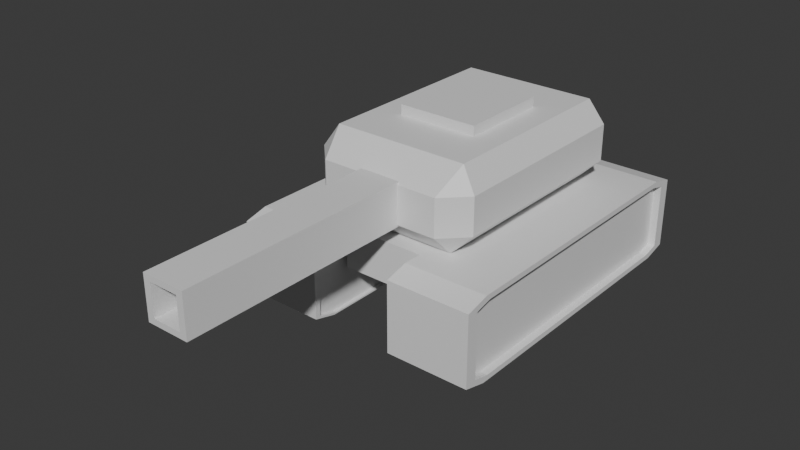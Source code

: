 # Source: Tank.blend  (saved by Blender 4.1.24; exported with 4.5.12 LTS)
import bpy
from mathutils import Matrix  # noqa: F401  (used for matrix-valued properties, if any)

bpy.ops.wm.read_factory_settings(use_empty=True)
scene = bpy.context.scene
scene.name = 'Scene'

# ---- collections
col_collection = bpy.data.collections.new('Collection'); scene.collection.children.link(col_collection)

# ---- materials (node trees are filled in below, after node groups)
mat_tower = bpy.data.materials.new('Tower')
mat_tower.use_transparent_shadow = False
mat_barrel = bpy.data.materials.new('Barrel')
mat_barrel.use_transparent_shadow = False
mat_gusside = bpy.data.materials.new('GusSide')
mat_gusside.use_transparent_shadow = False
mat_gusouterside = bpy.data.materials.new('GusOuterSide')
mat_gusouterside.use_transparent_shadow = False
mat_gus = bpy.data.materials.new('Gus')
mat_gus.use_transparent_shadow = False

# ---- material node trees
mat_tower.use_nodes = True; mat_tower.node_tree.nodes.clear()
_N = mat_tower.node_tree.nodes; _L = mat_tower.node_tree.links
n0 = _N.new('ShaderNodeBsdfPrincipled'); n0.name = 'Principled BSDF'; n0.location = (10, 300)
n1 = _N.new('ShaderNodeOutputMaterial'); n1.name = 'Material Output'; n1.location = (300, 300)
_L.new(n0.outputs[0], n1.inputs[0])
n1.is_active_output = True
mat_barrel.use_nodes = True; mat_barrel.node_tree.nodes.clear()
_N = mat_barrel.node_tree.nodes; _L = mat_barrel.node_tree.links
n0 = _N.new('ShaderNodeBsdfPrincipled'); n0.name = 'Principled BSDF'; n0.location = (10, 300)
n1 = _N.new('ShaderNodeOutputMaterial'); n1.name = 'Material Output'; n1.location = (300, 300)
_L.new(n0.outputs[0], n1.inputs[0])
n1.is_active_output = True
mat_gusside.use_nodes = True; mat_gusside.node_tree.nodes.clear()
_N = mat_gusside.node_tree.nodes; _L = mat_gusside.node_tree.links
n0 = _N.new('ShaderNodeBsdfPrincipled'); n0.name = 'Principled BSDF'; n0.location = (10, 300)
n1 = _N.new('ShaderNodeOutputMaterial'); n1.name = 'Material Output'; n1.location = (300, 300)
_L.new(n0.outputs[0], n1.inputs[0])
n1.is_active_output = True
mat_gusouterside.use_nodes = True; mat_gusouterside.node_tree.nodes.clear()
_N = mat_gusouterside.node_tree.nodes; _L = mat_gusouterside.node_tree.links
n0 = _N.new('ShaderNodeBsdfPrincipled'); n0.name = 'Principled BSDF'; n0.location = (10, 300)
n1 = _N.new('ShaderNodeOutputMaterial'); n1.name = 'Material Output'; n1.location = (300, 300)
_L.new(n0.outputs[0], n1.inputs[0])
n1.is_active_output = True
mat_gus.use_nodes = True; mat_gus.node_tree.nodes.clear()
_N = mat_gus.node_tree.nodes; _L = mat_gus.node_tree.links
n0 = _N.new('ShaderNodeBsdfPrincipled'); n0.name = 'Principled BSDF'; n0.location = (10, 300)
n1 = _N.new('ShaderNodeOutputMaterial'); n1.name = 'Material Output'; n1.location = (300, 300)
_L.new(n0.outputs[0], n1.inputs[0])
n1.is_active_output = True

# ---- world
world_world = bpy.data.worlds.new('World'); scene.world = world_world
world_world.use_nodes = True; world_world.node_tree.nodes.clear()
_N = world_world.node_tree.nodes; _L = world_world.node_tree.links
n0 = _N.new('ShaderNodeOutputWorld'); n0.name = 'World Output'; n0.location = (300, 300)
n1 = _N.new('ShaderNodeBackground'); n1.name = 'Background'; n1.location = (10, 300)
n1.inputs[0].default_value = (0.05088, 0.05088, 0.05088, 1.0)
_L.new(n1.outputs[0], n0.inputs[0])
n0.is_active_output = True
world_world.color = (0.05088, 0.05088, 0.05088)
world_world.use_sun_shadow = False
world_world.sun_shadow_jitter_overblur = 0.0

# ---- meshes
me_cube_003 = bpy.data.meshes.new('Cube.003')
me_cube_003.from_pydata([(-0.9638, -1.098, 3.0), (-0.9638, 1.098, 3.0), (0.9638, -1.098, 3.0), (0.9638, 1.098, 3.0), (-0.3354, -8.5, 1.633), (-0.3354, -8.5, 2.367), (-0.5, -1.0, 1.5), (-0.5, -1.0, 2.5), (0.3354, -8.5, 1.633), (0.3354, -8.5, 2.367), (0.5, -1.0, 1.5), (0.5, -1.0, 2.5), (-0.5, -8.5, 1.5), (-0.5, -8.5, 2.5), (0.5, -8.5, 2.5), (0.5, -8.5, 1.5), (-0.3354, -1.275, 1.633), (-0.3354, -1.275, 2.367), (0.3354, -1.275, 2.367), (0.3354, -1.275, 1.633), (-0.9638, -1.098, 3.235), (-0.9638, 1.098, 3.235), (0.9638, 1.098, 3.235), (0.9638, -1.098, 3.235), (-1.446, -2.438, 1.0), (-1.446, -2.993, 1.554), (-2.0, -2.438, 1.554), (-1.446, 2.438, 1.0), (-2.0, 2.438, 1.554), (-1.446, 2.993, 1.554), (1.446, -2.438, 1.0), (2.0, -2.438, 1.554), (1.446, -2.993, 1.554), (1.446, 2.438, 1.0), (1.446, 2.993, 1.554), (2.0, 2.438, 1.554), (-1.446, -2.993, 2.446), (-1.639, -2.333, 3.0), (-2.0, -2.438, 2.446), (-1.639, 2.333, 3.0), (-1.446, 2.993, 2.446), (-2.0, 2.438, 2.446), (1.639, 2.333, 3.0), (2.0, 2.438, 2.446), (1.446, 2.993, 2.446), (1.639, -2.333, 3.0), (1.446, -2.993, 2.446), (2.0, -2.438, 2.446)], [], [(32, 46, 36, 25), (35, 43, 47, 31), (0, 1, 39, 37), (29, 40, 44, 34), (26, 38, 41, 28), (0, 2, 23, 20), (12, 13, 7, 6), (6, 7, 11, 10), (10, 11, 14, 15), (4, 8, 19, 16), (6, 10, 15, 12), (11, 7, 13, 14), (4, 5, 13, 12), (9, 8, 15, 14), (8, 4, 12, 15), (5, 9, 14, 13), (19, 18, 17, 16), (5, 4, 16, 17), (9, 5, 17, 18), (8, 9, 18, 19), (2, 0, 37, 45), (3, 2, 45, 42), (1, 3, 42, 39), (22, 21, 20, 23), (3, 1, 21, 22), (2, 3, 22, 23), (1, 0, 20, 21), (24, 25, 26), (27, 28, 29), (30, 31, 32), (33, 34, 35), (36, 37, 38), (39, 40, 41), (42, 43, 44), (45, 46, 47), (27, 24, 26, 28), (25, 36, 38, 26), (37, 39, 41, 38), (40, 29, 28, 41), (33, 27, 29, 34), (39, 42, 44, 40), (43, 35, 34, 44), (30, 33, 35, 31), (42, 45, 47, 43), (46, 32, 31, 47), (24, 30, 32, 25), (45, 37, 36, 46), (27, 33, 30, 24)])
me_cube_003.polygons.foreach_set('material_index', [1, 0, 0, 0, 0, 0, 1, 0, 1, 1, 1, 1, 1, 1, 1, 1, 0, 1, 1, 1, 0, 0, 0, 0, 0, 0, 0, 0, 0, 0, 0, 0, 0, 0, 0, 0, 0, 0, 0, 0, 0, 0, 0, 0, 0, 0, 0, 0])
_uv = me_cube_003.uv_layers.new(name='UVMap')
_uv.uv.foreach_set('vector', [0.4443, 0.7846, 0.5557, 0.7846, 0.5557, 0.9654, 0.4443, 0.9654, 0.4443, 0.5232, 0.5557, 0.5232, 0.5557, 0.7268, 0.4443, 0.7268, 0.7959, 0.6709, 0.7959, 0.5791, 0.8474, 0.5276, 0.8474, 0.7224, 0.4443, 0.2846, 0.5557, 0.2846, 0.5557, 0.4654, 0.4443, 0.4654, 0.4443, 0.02315, 0.5557, 0.02315, 0.5557, 0.2268, 0.4443, 0.2268, 0.7959, 0.6709, 0.7041, 0.6709, 0.7041, 0.6709, 0.7959, 0.6709, 0.375, 0.0, 0.625, 0.0, 0.625, 0.25, 0.375, 0.25, 0.375, 0.25, 0.625, 0.25, 0.625, 0.5, 0.375, 0.5, 0.375, 0.5, 0.625, 0.5, 0.625, 0.75, 0.375, 0.75, 0.3956, 0.9589, 0.3956, 0.7911, 0.3956, 0.7911, 0.3956, 0.9589, 0.125, 0.5, 0.375, 0.5, 0.375, 0.75, 0.125, 0.75, 0.625, 0.5, 0.875, 0.5, 0.875, 0.75, 0.625, 0.75, 0.3956, 0.9589, 0.6044, 0.9589, 0.625, 1.0, 0.375, 1.0, 0.6044, 0.7911, 0.3956, 0.7911, 0.375, 0.75, 0.625, 0.75, 0.3956, 0.7911, 0.3956, 0.9589, 0.375, 1.0, 0.375, 0.75, 0.6044, 0.9589, 0.6044, 0.7911, 0.625, 0.75, 0.625, 1.0, 0.3956, 0.7911, 0.6044, 0.7911, 0.6044, 0.9589, 0.3956, 0.9589, 0.6044, 0.9589, 0.3956, 0.9589, 0.3956, 0.9589, 0.6044, 0.9589, 0.6044, 0.7911, 0.6044, 0.9589, 0.6044, 0.9589, 0.6044, 0.7911, 0.3956, 0.7911, 0.6044, 0.7911, 0.6044, 0.7911, 0.3956, 0.7911, 0.7041, 0.6709, 0.7959, 0.6709, 0.8474, 0.7224, 0.6526, 0.7224, 0.7041, 0.5791, 0.7041, 0.6709, 0.6526, 0.7224, 0.6526, 0.5276, 0.7959, 0.5791, 0.7041, 0.5791, 0.6526, 0.5276, 0.8474, 0.5276, 0.7041, 0.5791, 0.7959, 0.5791, 0.7959, 0.6709, 0.7041, 0.6709, 0.7041, 0.5791, 0.7959, 0.5791, 0.7959, 0.5791, 0.7041, 0.5791, 0.7041, 0.6709, 0.7041, 0.5791, 0.7041, 0.5791, 0.7041, 0.6709, 0.7959, 0.5791, 0.7959, 0.6709, 0.7959, 0.6709, 0.7959, 0.5791, 0.1596, 0.7268, 0.1596, 0.75, 0.125, 0.7268, 0.1596, 0.5232, 0.125, 0.5232, 0.1596, 0.5, 0.3404, 0.7268, 0.375, 0.7268, 0.3404, 0.75, 0.3404, 0.5232, 0.3404, 0.5, 0.375, 0.5232, 0.5557, 0.0, 0.625, 0.02757, 0.5557, 0.02315, 0.625, 0.2224, 0.5557, 0.25, 0.5557, 0.2268, 0.625, 0.4774, 0.5557, 0.5, 0.5557, 0.4654, 0.625, 0.7726, 0.5557, 0.7846, 0.5557, 0.75, 0.1596, 0.5232, 0.1596, 0.7268, 0.125, 0.7268, 0.125, 0.5232, 0.4443, 0.0, 0.5557, 0.0, 0.5557, 0.02315, 0.4443, 0.02315, 0.625, 0.02757, 0.625, 0.2224, 0.5557, 0.2268, 0.5557, 0.02315, 0.5557, 0.2846, 0.4443, 0.2846, 0.4443, 0.2268, 0.5557, 0.2268, 0.3404, 0.5232, 0.1596, 0.5232, 0.1596, 0.5, 0.3404, 0.5, 0.625, 0.2726, 0.625, 0.4774, 0.5557, 0.4654, 0.5557, 0.2846, 0.5557, 0.5232, 0.4443, 0.5232, 0.4443, 0.4654, 0.5557, 0.4654, 0.3404, 0.7268, 0.3404, 0.5232, 0.4443, 0.5232, 0.4443, 0.7268, 0.6526, 0.5276, 0.6526, 0.7224, 0.5557, 0.7268, 0.5557, 0.5232, 0.5557, 0.7846, 0.4443, 0.7846, 0.4443, 0.7268, 0.5557, 0.7268, 0.1596, 0.7268, 0.3404, 0.7268, 0.3404, 0.75, 0.1596, 0.75, 0.625, 0.7726, 0.625, 0.9774, 0.5557, 0.9654, 0.5557, 0.7846, 0.1596, 0.5232, 0.3404, 0.5232, 0.3404, 0.7268, 0.1596, 0.7268])
me_cube_003.materials.append(mat_tower)
me_cube_003.materials.append(mat_barrel)
me_cube_003.update()
me_cube_005 = bpy.data.meshes.new('Cube.005')
me_cube_005.from_pydata([(-1.0, -0.8241, -0.8753), (-1.0, -0.9264, -0.7786), (-1.0, -0.9264, 0.7786), (-1.0, -0.8241, 0.8753), (-1.0, 0.9264, -0.7786), (-1.0, 0.8241, -0.8753), (-1.0, 0.8241, 0.8753), (-1.0, 0.9264, 0.7786), (1.0, -0.9654, -0.8403), (1.0, -0.8403, -0.9654), (1.0, -0.8403, 0.9654), (1.0, -0.9654, 0.8403), (1.0, 0.8403, -0.9654), (1.0, 0.9654, -0.8403), (1.0, 0.9654, 0.8403), (1.0, 0.8403, 0.9654), (-1.0, 0.8546, -1.0), (-1.0, 1.0, -0.8546), (-1.0, 1.0, 0.8546), (-1.0, 0.8546, 1.0), (-1.0, -1.0, -0.8546), (-1.0, -0.8546, -1.0), (-1.0, -0.8546, 1.0), (-1.0, -1.0, 0.8546), (-0.82, 0.8241, -0.8753), (-0.82, 0.9264, -0.7786), (-0.82, 0.9264, 0.7786), (-0.82, 0.8241, 0.8753), (-0.82, -0.9264, -0.7786), (-0.82, -0.8241, -0.8753), (-0.82, -0.8241, 0.8753), (-0.82, -0.9264, 0.7786), (1.0, 1.0, -0.8546), (1.0, 0.8546, -1.0), (1.0, 0.8546, 1.0), (1.0, 1.0, 0.8546), (1.0, -0.8546, -1.0), (1.0, -1.0, -0.8546), (1.0, -1.0, 0.8546), (1.0, -0.8546, 1.0), (0.9043, 0.9654, -0.8403), (0.9043, 0.8403, -0.9654), (0.9043, 0.8403, 0.9654), (0.9043, 0.9654, 0.8403), (0.9043, -0.8403, -0.9654), (0.9043, -0.9654, -0.8403), (0.9043, -0.9654, 0.8403), (0.9043, -0.8403, 0.9654)], [], [(37, 38, 23, 20), (13, 14, 43, 40), (34, 19, 22, 39), (1, 2, 31, 28), (17, 18, 35, 32), (33, 16, 17, 32), (19, 34, 35, 18), (21, 36, 37, 20), (39, 22, 23, 38), (16, 33, 36, 21), (5, 4, 17, 16), (7, 6, 19, 18), (1, 0, 21, 20), (3, 2, 23, 22), (0, 5, 16, 21), (2, 1, 20, 23), (6, 3, 22, 19), (4, 7, 18, 17), (29, 28, 31, 30, 27, 26, 25, 24), (2, 3, 30, 31), (6, 7, 26, 27), (3, 6, 27, 30), (5, 0, 29, 24), (0, 1, 28, 29), (4, 5, 24, 25), (7, 4, 25, 26), (13, 12, 33, 32), (15, 14, 35, 34), (9, 8, 37, 36), (11, 10, 39, 38), (12, 9, 36, 33), (8, 11, 38, 37), (10, 15, 34, 39), (14, 13, 32, 35), (41, 40, 43, 42, 47, 46, 45, 44), (11, 8, 45, 46), (10, 11, 46, 47), (14, 15, 42, 43), (15, 10, 47, 42), (9, 12, 41, 44), (8, 9, 44, 45), (12, 13, 40, 41)])
me_cube_005.polygons.foreach_set('material_index', [2, 0, 2, 0, 2, 2, 2, 2, 2, 2, 1, 1, 1, 1, 1, 1, 1, 1, 0, 0, 0, 0, 0, 0, 0, 0, 0, 0, 0, 0, 0, 0, 0, 0, 0, 0, 0, 0, 0, 0, 0, 0])
_uv = me_cube_005.uv_layers.new(name='UVMap')
_uv.uv.foreach_set('vector', [0.2612, 0.2769, 0.2612, 0.5, 0.0002088, 0.5, 0.0002088, 0.2769, 0.512, 0.5924, 0.2845, 0.5772, 0.2915, 0.5636, 0.504, 0.5784, 0.2612, 0.7499, 0.0002089, 0.7499, 0.0002088, 0.5268, 0.2612, 0.5268, 0.513, 0.2964, 0.2876, 0.2858, 0.3039, 0.2605, 0.4938, 0.2708, 0.0002089, 0.9998, 0.0002089, 0.7767, 0.2612, 0.7767, 0.2612, 0.9998, 0.2612, 0.02704, 0.0002088, 0.02704, 0.0002088, 0.0002088, 0.2612, 0.0002087, 0.0002089, 0.7499, 0.2612, 0.7499, 0.2612, 0.7767, 0.0002089, 0.7767, 0.0002088, 0.2501, 0.2612, 0.2501, 0.2612, 0.2769, 0.0002088, 0.2769, 0.2612, 0.5268, 0.0002088, 0.5268, 0.0002088, 0.5, 0.2612, 0.5, 0.0002088, 0.02704, 0.2612, 0.02704, 0.2612, 0.2501, 0.0002088, 0.2501, 0.7721, 0.2449, 0.7855, 0.2323, 0.7951, 0.2422, 0.7761, 0.2612, 0.7855, 0.0291, 0.7721, 0.01648, 0.7761, 0.0002087, 0.7951, 0.01918, 0.5437, 0.2323, 0.557, 0.2449, 0.5531, 0.2612, 0.5341, 0.2422, 0.557, 0.01648, 0.5437, 0.0291, 0.5341, 0.01918, 0.5531, 0.0002089, 0.557, 0.2449, 0.7721, 0.2449, 0.7761, 0.2612, 0.5531, 0.2612, 0.5437, 0.0291, 0.5437, 0.2323, 0.5341, 0.2422, 0.5341, 0.01918, 0.7721, 0.01648, 0.557, 0.01648, 0.5531, 0.0002089, 0.7761, 0.0002087, 0.7855, 0.2323, 0.7855, 0.0291, 0.7951, 0.01918, 0.7951, 0.2422, 0.4901, 0.8213, 0.4775, 0.8347, 0.2742, 0.8347, 0.2616, 0.8213, 0.2616, 0.6062, 0.2742, 0.5929, 0.4775, 0.5929, 0.4901, 0.6062, 0.2876, 0.2858, 0.2665, 0.2639, 0.2924, 0.246, 0.3039, 0.2605, 0.2616, 0.02332, 0.2829, 0.0002087, 0.3018, 0.02634, 0.2885, 0.03873, 0.2665, 0.2639, 0.2616, 0.02332, 0.2885, 0.03873, 0.2924, 0.246, 0.5337, 0.03017, 0.5337, 0.2728, 0.5066, 0.2574, 0.5078, 0.04897, 0.5337, 0.2728, 0.513, 0.2964, 0.4938, 0.2708, 0.5066, 0.2574, 0.5111, 0.008792, 0.5337, 0.03017, 0.5078, 0.04897, 0.495, 0.03511, 0.2829, 0.0002087, 0.5111, 0.008792, 0.495, 0.03511, 0.3018, 0.02634, 0.7913, 0.3177, 0.775, 0.3014, 0.7768, 0.2969, 0.7958, 0.3158, 0.775, 0.5534, 0.7913, 0.537, 0.7958, 0.5389, 0.7768, 0.5579, 0.5557, 0.3014, 0.5393, 0.3177, 0.5348, 0.3158, 0.5538, 0.2969, 0.5393, 0.537, 0.5557, 0.5534, 0.5538, 0.5579, 0.5348, 0.5389, 0.775, 0.3014, 0.5557, 0.3014, 0.5538, 0.2969, 0.7768, 0.2969, 0.5393, 0.3177, 0.5393, 0.537, 0.5348, 0.5389, 0.5348, 0.3158, 0.5557, 0.5534, 0.775, 0.5534, 0.7768, 0.5579, 0.5538, 0.5579, 0.7913, 0.537, 0.7913, 0.3177, 0.7958, 0.3158, 0.7958, 0.5389, 0.7705, 0.5583, 0.7868, 0.5746, 0.7868, 0.7939, 0.7705, 0.8103, 0.5511, 0.8103, 0.5348, 0.7939, 0.5348, 0.5746, 0.5511, 0.5583, 0.2837, 0.2969, 0.5093, 0.3102, 0.5021, 0.3235, 0.2918, 0.3107, 0.2616, 0.3207, 0.2837, 0.2969, 0.2918, 0.3107, 0.2758, 0.3269, 0.2845, 0.5772, 0.2616, 0.5542, 0.2755, 0.5463, 0.2915, 0.5636, 0.2616, 0.5542, 0.2616, 0.3207, 0.2758, 0.3269, 0.2755, 0.5463, 0.5303, 0.3342, 0.5344, 0.5684, 0.52, 0.5622, 0.5164, 0.3415, 0.5093, 0.3102, 0.5303, 0.3342, 0.5164, 0.3415, 0.5021, 0.3235, 0.5344, 0.5684, 0.512, 0.5924, 0.504, 0.5784, 0.52, 0.5622])
me_cube_005.materials.append(mat_gusside)
me_cube_005.materials.append(mat_gusouterside)
me_cube_005.materials.append(mat_gus)
me_cube_005.update()
me_cube_007 = bpy.data.meshes.new('Cube.007')
me_cube_007.from_pydata([(-1.0, -0.8241, -0.8753), (-1.0, -0.9264, -0.7786), (-1.0, -0.9264, 0.7786), (-1.0, -0.8241, 0.8753), (-1.0, 0.9264, -0.7786), (-1.0, 0.8241, -0.8753), (-1.0, 0.8241, 0.8753), (-1.0, 0.9264, 0.7786), (1.0, -0.9749, -0.8442), (1.0, -0.8442, -0.9749), (1.0, -0.8442, 0.9749), (1.0, -0.9749, 0.8442), (1.0, 0.8442, -0.9749), (1.0, 0.9749, -0.8442), (1.0, 0.9749, 0.8442), (1.0, 0.8442, 0.9749), (-1.0, 0.8546, -1.0), (-1.0, 1.0, -0.8546), (-1.0, 1.0, 0.8546), (-1.0, 0.8546, 1.0), (-1.0, -1.0, -0.8546), (-1.0, -0.8546, -1.0), (-1.0, -0.8546, 1.0), (-1.0, -1.0, 0.8546), (-0.82, 0.8241, -0.8753), (-0.82, 0.9264, -0.7786), (-0.82, 0.9264, 0.7786), (-0.82, 0.8241, 0.8753), (-0.82, -0.9264, -0.7786), (-0.82, -0.8241, -0.8753), (-0.82, -0.8241, 0.8753), (-0.82, -0.9264, 0.7786), (1.0, 1.0, -0.8546), (1.0, 0.8546, -1.0), (1.0, 0.8546, 1.0), (1.0, 1.0, 0.8546), (1.0, -0.8546, -1.0), (1.0, -1.0, -0.8546), (1.0, -1.0, 0.8546), (1.0, -0.8546, 1.0), (0.9359, 0.9749, -0.8442), (0.9359, 0.8442, -0.9749), (0.9359, 0.8442, 0.9749), (0.9359, 0.9749, 0.8442), (0.9359, -0.8442, -0.9749), (0.9359, -0.9749, -0.8442), (0.9359, -0.9749, 0.8442), (0.9359, -0.8442, 0.9749)], [], [(37, 38, 23, 20), (12, 13, 40, 41), (34, 19, 22, 39), (1, 2, 31, 28), (17, 18, 35, 32), (33, 16, 17, 32), (19, 34, 35, 18), (21, 36, 37, 20), (39, 22, 23, 38), (16, 33, 36, 21), (5, 4, 17, 16), (7, 6, 19, 18), (1, 0, 21, 20), (3, 2, 23, 22), (0, 5, 16, 21), (2, 1, 20, 23), (6, 3, 22, 19), (4, 7, 18, 17), (29, 28, 31, 30, 27, 26, 25, 24), (2, 3, 30, 31), (6, 7, 26, 27), (3, 6, 27, 30), (5, 0, 29, 24), (0, 1, 28, 29), (4, 5, 24, 25), (7, 4, 25, 26), (13, 12, 33, 32), (15, 14, 35, 34), (9, 8, 37, 36), (11, 10, 39, 38), (12, 9, 36, 33), (8, 11, 38, 37), (10, 15, 34, 39), (14, 13, 32, 35), (41, 40, 43, 42, 47, 46, 45, 44), (13, 14, 43, 40), (11, 8, 45, 46), (10, 11, 46, 47), (14, 15, 42, 43), (15, 10, 47, 42), (9, 12, 41, 44), (8, 9, 44, 45)])
me_cube_007.polygons.foreach_set('material_index', [2, 0, 2, 0, 2, 2, 2, 2, 2, 2, 1, 1, 1, 1, 1, 1, 1, 1, 0, 0, 0, 0, 0, 0, 0, 0, 0, 0, 0, 0, 0, 0, 0, 0, 0, 0, 0, 0, 0, 0, 0, 0])
_uv = me_cube_007.uv_layers.new(name='UVMap')
_uv.uv.foreach_set('vector', [0.2612, 0.2769, 0.2612, 0.5, 0.0002086, 0.5, 0.0002086, 0.2769, 0.5291, 0.5647, 0.5076, 0.5873, 0.5027, 0.5779, 0.5196, 0.5609, 0.2612, 0.7499, 0.0002086, 0.7499, 0.0002086, 0.5268, 0.2612, 0.5268, 0.513, 0.2964, 0.2876, 0.2858, 0.3039, 0.2605, 0.4938, 0.2708, 0.0002086, 0.9998, 0.0002086, 0.7767, 0.2612, 0.7767, 0.2612, 0.9998, 0.2612, 0.02704, 0.0002085, 0.02704, 0.0002085, 0.0002085, 0.2612, 0.0002085, 0.0002086, 0.7499, 0.2612, 0.7499, 0.2612, 0.7767, 0.0002086, 0.7767, 0.0002086, 0.2501, 0.2612, 0.2501, 0.2612, 0.2769, 0.0002086, 0.2769, 0.2612, 0.5268, 0.0002086, 0.5268, 0.0002086, 0.5, 0.2612, 0.5, 0.0002085, 0.02704, 0.2612, 0.02704, 0.2612, 0.2501, 0.0002086, 0.2501, 0.7676, 0.5416, 0.7809, 0.529, 0.7905, 0.5389, 0.7715, 0.5579, 0.7809, 0.3257, 0.7676, 0.3131, 0.7715, 0.2969, 0.7905, 0.3158, 0.5391, 0.529, 0.5525, 0.5416, 0.5485, 0.5579, 0.5295, 0.5389, 0.5525, 0.3131, 0.5391, 0.3257, 0.5295, 0.3158, 0.5485, 0.2969, 0.5525, 0.5416, 0.7676, 0.5416, 0.7715, 0.5579, 0.5485, 0.5579, 0.5391, 0.3257, 0.5391, 0.529, 0.5295, 0.5389, 0.5295, 0.3158, 0.7676, 0.3131, 0.5525, 0.3131, 0.5485, 0.2969, 0.7715, 0.2969, 0.7809, 0.529, 0.7809, 0.3257, 0.7905, 0.3158, 0.7905, 0.5389, 0.4901, 0.8161, 0.4775, 0.8295, 0.2742, 0.8295, 0.2616, 0.8161, 0.2616, 0.601, 0.2742, 0.5877, 0.4775, 0.5877, 0.4901, 0.601, 0.2876, 0.2858, 0.2665, 0.2639, 0.2924, 0.246, 0.3039, 0.2605, 0.2616, 0.02332, 0.2829, 0.0002085, 0.3018, 0.02634, 0.2885, 0.03873, 0.2665, 0.2639, 0.2616, 0.02332, 0.2885, 0.03873, 0.2924, 0.246, 0.5337, 0.03017, 0.5337, 0.2728, 0.5066, 0.2574, 0.5078, 0.04897, 0.5337, 0.2728, 0.513, 0.2964, 0.4938, 0.2708, 0.5066, 0.2574, 0.5111, 0.008791, 0.5337, 0.03017, 0.5078, 0.04897, 0.495, 0.03511, 0.2829, 0.0002085, 0.5111, 0.008791, 0.495, 0.03511, 0.3018, 0.02634, 0.7918, 0.02054, 0.7748, 0.00348, 0.7761, 0.0002085, 0.7951, 0.01918, 0.7748, 0.2579, 0.7918, 0.2409, 0.7951, 0.2422, 0.7761, 0.2612, 0.5544, 0.00348, 0.5374, 0.02054, 0.5341, 0.01918, 0.5531, 0.0002085, 0.5374, 0.2409, 0.5544, 0.2579, 0.5531, 0.2612, 0.5341, 0.2422, 0.7748, 0.00348, 0.5544, 0.00348, 0.5531, 0.0002085, 0.7761, 0.0002085, 0.5374, 0.02054, 0.5374, 0.2409, 0.5341, 0.2422, 0.5341, 0.01918, 0.5544, 0.2579, 0.7748, 0.2579, 0.7761, 0.2612, 0.5531, 0.2612, 0.7918, 0.2409, 0.7918, 0.02054, 0.7951, 0.01918, 0.7951, 0.2422, 0.5295, 0.5753, 0.5466, 0.5583, 0.7669, 0.5583, 0.784, 0.5753, 0.784, 0.7957, 0.7669, 0.8127, 0.5466, 0.8127, 0.5295, 0.7957, 0.5076, 0.5873, 0.2833, 0.572, 0.2877, 0.563, 0.5027, 0.5779, 0.2829, 0.2969, 0.5055, 0.3101, 0.5009, 0.319, 0.2878, 0.3061, 0.2616, 0.3193, 0.2829, 0.2969, 0.2878, 0.3061, 0.2711, 0.3232, 0.2833, 0.572, 0.2616, 0.5498, 0.2709, 0.5449, 0.2877, 0.563, 0.2616, 0.5498, 0.2616, 0.3193, 0.2711, 0.3232, 0.2709, 0.5449, 0.5252, 0.3335, 0.5291, 0.5647, 0.5196, 0.5609, 0.5159, 0.3379, 0.5055, 0.3101, 0.5252, 0.3335, 0.5159, 0.3379, 0.5009, 0.319])
me_cube_007.materials.append(mat_gusside)
me_cube_007.materials.append(mat_gusouterside)
me_cube_007.materials.append(mat_gus)
me_cube_007.update()
me_cube = bpy.data.meshes.new('Cube')
me_cube.from_pydata([(-1.0, -2.89, 0.0), (-1.0, -2.89, 1.0), (-1.0, 2.89, 0.0), (-1.0, 2.89, 1.0), (1.0, -2.89, 0.0), (1.0, -2.89, 1.0), (1.0, 2.89, 0.0), (1.0, 2.89, 1.0)], [], [(0, 1, 3, 2), (2, 3, 7, 6), (6, 7, 5, 4), (4, 5, 1, 0), (2, 6, 4, 0), (7, 3, 1, 5)])
_uv = me_cube.uv_layers.new(name='UVMap')
_uv.uv.foreach_set('vector', [0.375, 0.0, 0.625, 0.0, 0.625, 0.25, 0.375, 0.25, 0.375, 0.25, 0.625, 0.25, 0.625, 0.5, 0.375, 0.5, 0.375, 0.5, 0.625, 0.5, 0.625, 0.75, 0.375, 0.75, 0.375, 0.75, 0.625, 0.75, 0.625, 1.0, 0.375, 1.0, 0.125, 0.5, 0.375, 0.5, 0.375, 0.75, 0.125, 0.75, 0.625, 0.5, 0.875, 0.5, 0.875, 0.75, 0.625, 0.75])
me_cube.update()

# ---- objects
ob_tower = bpy.data.objects.new('Tower', me_cube_003)
ob_rightgus = bpy.data.objects.new('RightGus', me_cube_005)
ob_rightgus_001 = bpy.data.objects.new('RightGus.001', me_cube_007)
ob_cube = bpy.data.objects.new('Cube', me_cube)

# ---- transforms, parenting, visibility, modifiers, constraints
ob_tower.location = (0.0, 0.0, 0.0)
ob_rightgus.location = (-2.0, 0.0, 0.0)
ob_rightgus.scale = (1.0, 3.9, 1.0)
ob_rightgus_001.location = (2.0, 0.0, 0.0)
ob_rightgus_001.scale = (-1.0, -3.9, -1.0)
ob_cube.location = (0.0, 0.0, 0.0)

# ---- collection membership
col_collection.objects.link(ob_tower)
col_collection.objects.link(ob_rightgus)
col_collection.objects.link(ob_rightgus_001)
col_collection.objects.link(ob_cube)

# ---- scene / render settings (as saved in the file)
scene.frame_start = 1; scene.frame_end = 250; scene.frame_set(1)
scene.render.engine = 'BLENDER_EEVEE_NEXT'
scene.cycles.sampling_pattern = 'TABULATED_SOBOL'
scene.eevee.ray_tracing_options.trace_max_roughness = 0.0
bpy.context.view_layer.update()

# ---- added for rendering (the .blend has no active camera and no usable light): camera, sun
cam_auto = bpy.data.cameras.new('AutoCamera')
cam_auto.lens = 50.0
cam_auto.sensor_width = 36.0
cam_auto.clip_end = 1000.0
ob_auto_camera = bpy.data.objects.new('AutoCamera', cam_auto)
scene.collection.objects.link(ob_auto_camera)
ob_auto_camera.location = (13.3339, -18.3007, 11.7844)
ob_auto_camera.rotation_euler = (1.09748, -7.21219e-08, 0.694738)
scene.camera = ob_auto_camera
light_auto_sun = bpy.data.lights.new('AutoSun', 'SUN')
light_auto_sun.energy = 3.0
light_auto_sun.angle = 0.0523599
ob_auto_sun = bpy.data.objects.new('AutoSun', light_auto_sun)
scene.collection.objects.link(ob_auto_sun)
ob_auto_sun.rotation_euler = (0.872665, 0.174533, 0.523599)
bpy.context.view_layer.update()

